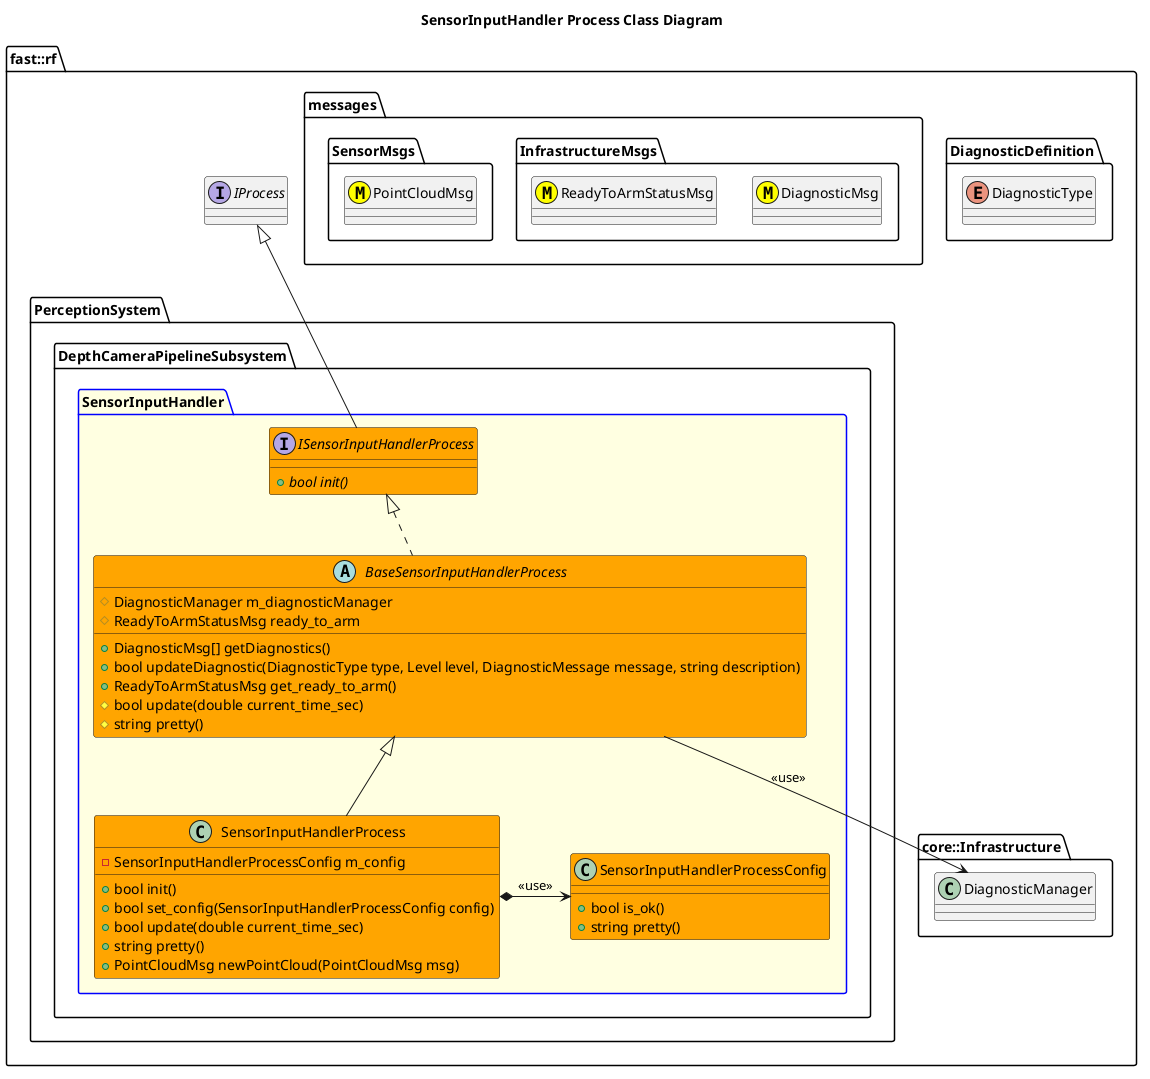

The diagram above was rendered by PlantUML. Its source (embedded in the PNG):
@startuml
title SensorInputHandler Process Class Diagram

namespace fast::rf {
    namespace DiagnosticDefinition {
        enum DiagnosticType
    }
    namespace messages {
        namespace InfrastructureMsgs {
            class DiagnosticMsg <<(M,#FFFF00)>>
            class ReadyToArmStatusMsg <<(M,#FFFF00)>>
        }
        namespace SensorMsgs {
            class PointCloudMsg <<(M,#FFFF00)>>
        }
    }
    namespace core::Infrastructure {
        class DiagnosticManager
    }
    interface IProcess
    namespace PerceptionSystem {
        namespace DepthCameraPipelineSubsystem {
            package SensorInputHandler #LightYellow;line:blue {

                interface ISensorInputHandlerProcess #Orange {
                    +{abstract} bool init()
                }
                ISensorInputHandlerProcess -up-|> IProcess
                abstract BaseSensorInputHandlerProcess #Orange {
                    +DiagnosticMsg[] getDiagnostics()
                    +bool updateDiagnostic(DiagnosticType type, Level level, DiagnosticMessage message, string description)
                    +ReadyToArmStatusMsg get_ready_to_arm()
                    #bool update(double current_time_sec)
                    #string pretty()
                    #DiagnosticManager m_diagnosticManager
                    #ReadyToArmStatusMsg ready_to_arm

                }
                BaseSensorInputHandlerProcess .up.|> ISensorInputHandlerProcess
                BaseSensorInputHandlerProcess --> DiagnosticManager: <<use>>
                class SensorInputHandlerProcessConfig #Orange {
                    +bool is_ok()
                    +string pretty()
                }
                class SensorInputHandlerProcess #Orange {
                    +bool init()
                    +bool set_config(SensorInputHandlerProcessConfig config)
                    +bool update(double current_time_sec)
                    +string pretty()
                    +PointCloudMsg newPointCloud(PointCloudMsg msg)
                    -SensorInputHandlerProcessConfig m_config
                }
                SensorInputHandlerProcess -up-|> BaseSensorInputHandlerProcess
                SensorInputHandlerProcess *-> SensorInputHandlerProcessConfig: <<use>>
            }
        }
    }
}
@enduml